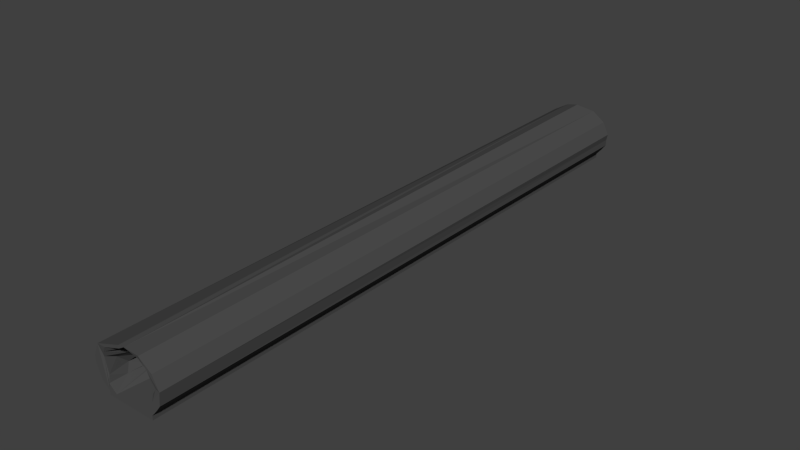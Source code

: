 # Source: cave.blend  (saved by Blender 2.71.0; exported with 4.5.12 LTS)
import bpy
from mathutils import Matrix  # noqa: F401  (used for matrix-valued properties, if any)

bpy.ops.wm.read_factory_settings(use_empty=True)
scene = bpy.context.scene
scene.name = 'Scene'

# ---- collections
col_collection_1 = bpy.data.collections.new('Collection 1'); scene.collection.children.link(col_collection_1)

# ---- materials (node trees are filled in below, after node groups)
mat_wall = bpy.data.materials.new('Wall')
mat_wall.alpha_threshold = 0.0
mat_wall.use_transparent_shadow = False
mat_wall.diffuse_color = (0.07658, 0.07658, 0.07658, 1.0)
mat_wall.specular_color = (0.03125, 0.03125, 0.03125)
mat_wall.roughness = 0.5
mat_wall.line_color = (0.0, 0.0, 0.0, 1.0)

# ---- material node trees

# ---- world
world_world = bpy.data.worlds.new('World'); scene.world = world_world
world_world.color = (0.05088, 0.05088, 0.05088)
world_world.use_sun_shadow = False
world_world.sun_shadow_jitter_overblur = 0.0
world_world.cycles.sampling_method = 'MANUAL'
world_world.cycles.sample_map_resolution = 256

# ---- meshes
me_cube_005 = bpy.data.meshes.new('Cube.005')
me_cube_005.from_pydata([(3.0, -45.0, 0.003731), (4.5, -45.0, -1.996), (3.0, 45.0, 0.003732), (4.5, 45.0, -1.996), (4.5, -45.0, 0.00373), (4.5, 45.0, 0.00373), (2.998, -45.0, 23.33), (2.998, 45.0, 23.33), (5.076, -5.964, 14.62), (4.862, 14.96, 12.45), (4.264, 35.48, 12.59), (4.411, 25.1, 12.3), (5.179, 9.989, 12.49), (5.872, -9.999, 12.48), (3.0, -42.5, 0.003731), (3.744, -5.08, 18.47), (4.343, 34.95, 6.295), (4.589, 25.03, 17.96), (3.0, 17.5, 0.003732), (4.822, 44.94, 6.253), (4.28, -34.89, 17.8), (4.869, -45.0, 6.253), (4.198, 34.96, 17.74), (5.211, -2.502, 12.47), (5.219, -17.45, 12.43), (5.157, 12.49, 12.45), (4.993, 7.521, 12.44), (4.439, 22.52, 12.35), (3.428, 18.16, 19.11), (4.27, -37.7, 17.32), (4.607, -42.46, 6.275), (2.762, -17.57, 18.03), (4.919, -33.97, 7.732), (2.241, 42.3, 18.52), (4.624, 36.6, 7.217), (4.757, 17.5, 6.266), (1.192, -6.012, 19.38), (2.684, -44.89, 21.85), (5.212, 34.9, 3.603), (2.084, 24.83, 19.36), (2.897, 5.153, 20.85), (4.0, 45.01, 3.129), (0.6654, -35.67, 17.55), (4.004, -45.0, 3.128), (3.086, -13.55, 21.25), (2.594, 16.62, 20.64), (1.735, 36.03, 19.07), (3.17, 24.96, 3.613), (3.988, -40.01, 3.155), (6.013, -35.4, 12.46), (3.241, 0.5046, 21.09), (2.298, -19.16, 18.36), (5.611, -15.59, 12.62), (5.578, -21.19, 12.19), (3.007, 10.57, 20.93), (5.079, 13.75, 12.48), (1.807, 30.08, 19.5), (4.074, 28.28, 12.32), (2.561, -30.34, 18.73), (5.992, -26.13, 12.42), (5.584, -30.83, 12.33), (4.017, 40.08, 6.055), (5.716, 45.11, 12.67), (4.744, -9.302, 19.41), (4.63, -6.337, 12.34), (5.83, -11.23, 12.49), (4.664, 20.68, 17.89), (4.426, 23.74, 12.39), (4.885, 18.7, 12.5), (3.0, -41.25, 0.003731), (3.0, 31.25, 0.003732), (3.0, 41.25, 0.003732), (4.726, -5.049, 15.68), (5.417, 4.948, 12.1), (4.644, -44.8, 15.43), (5.613, -24.76, 15.64), (4.782, 25.08, 14.69), (3.0, -38.75, 0.003732), (4.884, -5.0, 9.378), (4.69, 5.527, 16.17), (4.851, -33.99, 15.55), (4.743, -44.72, 9.158), (4.22, -14.3, 15.64), (4.914, -25.0, 9.373), (4.473, -40.46, 12.94), (5.258, -38.28, 12.32), (5.7, -44.86, 12.47), (4.892, -0.0004921, 9.384), (2.917, -21.01, 17.44), (4.907, -20.0, 9.374), (4.799, 11.57, 15.43), (5.288, 5.693, 12.32), (3.726, 30.05, 13.4), (3.086, -30.84, 13.92), (6.245, -28.17, 12.57), (5.994, -33.67, 12.46), (3.409, 40.28, 15.44), (4.131, 39.93, 9.46), (3.472, 40.67, 13.05), (4.218, 36.35, 11.94), (5.452, -8.352, 12.08), (2.733, -43.19, 20.6), (3.818, -42.67, 17.74), (4.014, -44.8, 18.74), (5.513, -0.1616, 12.96), (3.664, -2.562, 18.29), (5.22, -22.09, 15.79), (3.54, -23.18, 18.29), (2.468, 8.201, 21.74), (4.409, 7.641, 17.45), (0.0282, 28.58, 20.72), (4.742, 28.27, 14.96), (1.834, -31.9, 19.91), (5.506, -32.43, 15.64), (3.125, -32.1, 16.68), (-0.3708, 36.17, 19.34), (4.041, 36.95, 11.95), (4.155, 37.63, 17.82), (3.535, -11.77, 19.02), (4.036, -14.52, 18.02), (3.923, 17.47, 15.37), (5.23, 18.63, 18.49), (3.736, 16.27, 17.93), (2.203, -37.1, 19.96), (4.231, -39.71, 17.82), (5.105, -42.09, 12.07), (3.731, -42.4, 3.549), (4.789, -43.78, 6.249), (2.89, 3.37, 21.7), (4.608, 2.53, 15.6), (4.164, 3.326, 17.74), (3.26, 0.9458, 18.74), (4.918, 2.5, 9.385), (4.993, -2.5, 9.38), (4.98, -16.64, 15.32), (3.745, -16.9, 18.32), (2.973, -20.4, 18.26), (5.051, -22.5, 9.374), (2.849, 12.51, 21.42), (4.972, 14.31, 18.75), (3.472, 10.87, 17.89), (2.216, 32.25, 19.37), (4.263, 30.2, 17.71), (4.74, 32.56, 9.451), (5.308, 32.43, 3.585), (4.762, 33.75, 6.285), (4.645, 31.27, 6.318), (2.168, -27.43, 19.56), (2.706, -25.93, 18.29), (3.163, -28.03, 18.14), (2.408, 43.83, 20.47), (4.246, 44.36, 15.12), (3.987, 45.05, 18.82), (3.461, 42.63, 3.426), (4.909, 38.59, 11.55), (5.194, 37.45, 3.776), (4.668, -7.493, 15.41), (3.538, -7.041, 18.74), (4.903, -7.5, 9.378), (4.908, -12.5, 9.377), (3.326, 22.79, 12.94), (4.502, 21.13, 18.03), (4.767, 21.25, 6.258), (3.642, 17.49, 3.356), (0.2887, -3.792, 20.02), (2.142, -23.39, 19.17), (2.128, 26.08, 19.44), (2.403, -33.78, 20.15), (2.3, -39.02, 17.81), (4.962, -18.78, 11.98), (5.419, -24.27, 11.49), (4.968, 6.25, 9.383), (4.528, 31.26, 9.432), (0.1602, -28.21, 21.09), (5.016, -28.75, 9.375), (4.405, 42.82, 11.73), (4.9, -8.75, 9.378), (5.575, -13.31, 12.89), (2.49, -41.03, 20.43), (4.724, -41.6, 17.6), (4.608, -3.88, 15.79), (4.538, 8.786, 15.48), (3.506, 27.37, 13.35), (2.043, 38.57, 19.13), (2.39, -11.63, 19.85), (3.953, 18.69, 15.4), (3.926, 16.24, 15.43), (4.123, -38.51, 15.32), (4.795, 3.76, 15.67), (5.169, 1.675, 13.22), (2.771, -16.69, 20.7), (3.684, -18.29, 15.45), (4.902, -21.25, 9.376), (2.949, 13.73, 21.72), (3.981, 33.88, 17.91), (4.026, 32.65, 12.3), (3.625, 31.91, 15.06), (5.035, 33.72, 9.395), (5.336, 33.75, 3.575), (3.163, 31.27, 3.482), (4.638, 24.96, 6.05), (4.845, -27.12, 15.74), (2.819, 44.74, 21.78), (5.025, 44.62, 7.22), (4.471, 41.64, 6.715), (4.489, 38.19, 7.405), (4.761, -8.753, 15.34), (4.907, -6.25, 9.377), (4.324, 23.15, 17.79), (3.65, 21.24, 3.37), (3.478, 18.72, 3.477), (6.65, 45.0, 12.5), (6.65, -45.0, 12.5), (6.369, 45.0, 6.253), (5.445, -45.0, 18.75), (5.445, 45.0, 18.75), (6.369, -45.0, 6.253), (5.504, 45.0, 3.128), (5.504, -45.0, 3.128), (6.409, 45.0, 9.377), (6.408, -45.0, 9.377), (-3.0, -45.0, 0.003731), (-4.5, -45.0, -1.996), (-3.0, 45.0, 0.003732), (-4.5, 45.0, -1.996), (-4.5, -45.0, 0.00373), (-4.5, 45.0, 0.00373), (-1.049, -45.01, 23.36), (-2.998, 45.0, 23.33), (-3.001, 30.0, 0.0005411), (-3.0, 20.0, 0.003732), (-4.484, -40.31, 12.48), (-5.586, 10.03, 12.5), (-4.346, 39.91, 11.6), (-5.508, -9.886, 12.55), (-3.0, 32.5, 0.003346), (-3.0, 12.5, 0.003732), (-4.34, -45.0, 18.75), (-3.001, 27.5, 0.004944), (-3.0, 37.5, 0.003732), (-3.0, 17.5, 0.003732), (-5.263, 45.0, 6.253), (-5.554, -2.48, 12.3), (-5.231, -20.0, 6.254), (-5.897, -22.53, 12.43), (-4.603, 8.917, 3.92), (-5.767, 12.47, 12.58), (-6.063, 7.506, 12.46), (-4.427, 30.0, 6.293), (-5.897, 27.51, 12.51), (-4.674, 40.0, 18.7), (-5.677, -12.51, 12.46), (-5.479, 22.49, 12.38), (-3.483, -2.444, 18.3), (-3.393, 27.78, 18.73), (-4.503, 17.49, 18.82), (-4.556, 7.05, 3.886), (-4.217, 27.51, 6.377), (-4.588, -32.5, 6.253), (-5.186, 42.63, 17.8), (-3.909, 41.44, 3.653), (-3.0, 43.75, 0.003732), (-3.0, 3.75, 0.003732), (-3.0, 13.75, 0.003732), (-3.0, 23.75, 0.003733), (-4.414, 4.979, 3.889), (-3.938, -35.41, 3.953), (-1.041, -45.0, 21.86), (-4.902, 13.2, 6.074), (-2.782, 36.15, 3.99), (-2.002, -36.25, 0.003732), (-2.002, -23.75, 0.003732), (-2.543, 4.486, 17.95), (-4.399, 45.0, 3.128), (-4.399, -45.0, 3.128), (-2.82, 15.51, 21.06), (-2.639, 35.85, 19.75), (-5.207, -37.45, 12.79), (-5.807, 3.742, 12.49), (-0.3596, -19.02, 20.33), (-6.056, -16.99, 12.32), (-5.657, -20.42, 12.42), (-3.578, 10.59, 3.386), (-5.845, 8.727, 12.52), (-3.927, 30.05, 3.693), (-5.828, -26.42, 12.43), (-2.747, -30.21, 12.7), (-0.9161, -10.06, 20.96), (-5.737, -6.415, 12.0), (-5.721, -11.24, 12.51), (-4.04, 20.17, 3.742), (-5.717, 25.01, 13.25), (-3.0, 41.25, 0.003732), (-3.0, 21.25, 0.003732), (-4.329, -4.421, 15.82), (-5.173, 5.009, 9.423), (-5.098, 45.25, 15.54), (-4.98, -44.84, 15.87), (-5.311, -15.0, 9.375), (-4.913, -24.99, 15.37), (-4.926, 15.01, 9.442), (-5.971, 34.25, 12.35), (-3.0, 8.75, 0.003732), (-4.678, -4.59, 10.77), (-4.076, 6.832, 14.64), (-5.302, 45.0, 9.378), (-4.69, -34.99, 15.52), (-4.983, 15.6, 15.72), (-4.745, 35.25, 15.19), (-4.982, 24.98, 9.692), (-2.937, -39.27, 15.12), (-2.446, -37.82, 14.65), (-5.332, -44.67, 13.19), (-5.194, -19.96, 15.56), (-4.291, -18.65, 10.05), (-5.896, -23.74, 12.37), (-5.55, 10.04, 15.57), (-5.584, 11.3, 12.52), (-5.829, 5.52, 12.55), (-5.951, 30.15, 13.08), (-4.863, 29.94, 9.462), (-4.6, -29.71, 15.54), (-5.392, -33.48, 10.83), (-4.345, 40.12, 14.59), (-4.409, 40.08, 9.683), (-4.629, 41.29, 12.34), (-5.346, 36.09, 12.19), (-4.473, -9.999, 15.35), (-4.762, 18.98, 10.9), (-5.518, 21.2, 12.49), (-5.249, 16.26, 12.33), (-3.592, -42.47, 17.83), (-1.495, -40.53, 16.22), (-2.859, -44.05, 18.22), (-2.955, -2.503, 20.7), (-3.897, -1.236, 18.4), (-3.725, -4.615, 18.17), (-0.3361, -21.84, 21.44), (-4.362, -20.94, 12.66), (-2.117, -21.7, 17.74), (-2.709, -23.75, 17.17), (-3.939, 9.181, 18.54), (-4.173, 6.929, 18.77), (-3.14, 28.91, 20.59), (-5.366, 28.88, 18.85), (-3.409, 26.35, 18.5), (-0.4192, -31.64, 21.04), (-2.505, 37.32, 17.82), (-4.999, 38.26, 15.35), (-4.071, 36.55, 17.85), (-4.591, -12.52, 15.49), (-3.329, -13.72, 18.06), (-3.023, 17.41, 21.67), (-3.834, 19.79, 18.11), (-4.461, 15.3, 18.36), (-4.404, -37.45, 15.6), (-2.278, -35.74, 18.23), (-1.988, -38.5, 17.29), (-4.227, -37.51, 3.148), (-4.534, -37.29, 6.081), (-4.399, -42.5, 3.128), (-5.153, -41.79, 6.307), (-4.625, -44.73, 6.189), (-3.887, 1.602, 18.58), (-4.159, 2.511, 18.65), (-4.754, -2.748, 10.09), (-4.923, -17.33, 15.79), (-3.739, -16.19, 18.52), (-3.02, -17.99, 15.11), (-4.203, -17.28, 3.732), (-5.078, -18.73, 6.205), (-4.631, -22.32, 4.196), (-5.118, -21.25, 6.253), (-2.93, 12.43, 21.0), (-4.196, 12.85, 3.644), (-4.85, 7.54, 9.522), (-3.648, 32.11, 15.65), (-4.265, 33.03, 17.92), (-4.908, 32.34, 11.59), (-3.364, 32.64, 3.538), (-4.392, 34.29, 6.465), (-5.006, 27.54, 9.544), (-3.371, 27.52, 3.663), (-4.35, 28.77, 6.322), (-4.278, 26.23, 6.382), (-4.966, -27.32, 15.44), (-1.297, -27.66, 16.37), (-1.593, -29.32, 17.2), (-3.605, -26.87, 10.63), (-4.859, -27.46, 6.064), (-5.441, -31.08, 8.923), (-5.103, -32.75, 10.03), (-2.471, 44.39, 21.35), (-4.889, 41.19, 18.62), (-3.469, 42.5, 3.645), (-4.284, 41.22, 6.327), (-4.035, 37.63, 3.603), (-3.442, -6.65, 14.68), (-3.879, -6.806, 18.59), (-2.586, -8.644, 18.05), (-5.274, -7.48, 9.474), (-5.315, -12.5, 9.397), (-2.902, 22.53, 21.89), (-4.417, 23.53, 18.67), (-4.068, 21.27, 18.66), (-4.253, 23.76, 6.364), (-4.412, 21.22, 6.288), (-4.912, 18.25, 9.297), (-4.186, 17.79, 4.53), (-0.404, -43.09, 20.72), (-3.118, 6.768, 20.24), (-3.066, 26.31, 21.01), (-4.305, -38.86, 9.051), (-5.242, -43.16, 10.68), (-5.22, -3.727, 9.448), (-5.4, 11.21, 9.415), (-4.934, 6.272, 9.503), (-4.486, 30.81, 10.57), (-5.189, 26.29, 9.577), (0.3864, -28.81, 18.76), (-4.789, -29.47, 12.33), (-5.319, -33.75, 9.39), (-2.598, 41.59, 19.3), (-4.219, 36.47, 8.434), (-0.8246, -8.256, 20.84), (-4.275, -13.44, 11.72), (-4.795, 21.25, 9.484), (0.9849, -41.69, 18.25), (-2.964, -41.8, 13.36), (-3.004, -1.294, 20.46), (-4.839, -1.192, 15.51), (-4.666, -23.77, 15.2), (-3.075, 10.12, 20.38), (-5.445, 8.747, 15.64), (-5.124, 28.68, 15.51), (-5.481, 26.77, 12.61), (-1.837, -31.42, 15.68), (-4.417, -33.85, 15.32), (-1.016, -11.63, 20.84), (-4.874, -13.77, 15.55), (-4.572, 19.04, 15.27), (-0.4013, -34.13, 19.46), (-3.85, -41.08, 9.652), (-4.167, -39.86, 3.261), (-2.822, 3.326, 18.39), (-4.128, 4.414, 18.59), (-4.748, 1.283, 15.47), (-1.015, -15.87, 20.21), (-5.034, -15.64, 15.4), (-5.304, -16.25, 9.377), (-5.356, -21.25, 9.376), (-4.551, -23.72, 3.641), (-3.094, 13.65, 21.19), (-3.591, 12.98, 18.33), (-5.122, 12.24, 15.42), (-5.588, 12.99, 11.26), (-4.873, 8.734, 9.518), (-4.661, 31.21, 15.48), (-3.095, 32.83, 0.08883), (-4.989, 28.77, 9.483), (-3.703, 26.22, 3.469), (-0.8702, -24.38, 20.47), (-5.498, -26.25, 9.381), (-4.594, 44.28, 17.81), (-4.946, 42.3, 14.45), (-5.511, 44.47, 12.56), (-3.684, 44.02, 3.456), (-3.805, 39.38, 6.625), (-1.099, -5.755, 20.62), (-5.764, -8.086, 12.74), (-5.189, -6.26, 9.474), (-5.129, -10.48, 9.897), (-4.75, 23.76, 9.719), (-4.395, 18.66, 5.662), (-3.525, 16.22, 3.258), (-6.842, 45.0, 12.5), (-6.842, -45.0, 12.5), (-6.365, 45.0, 6.253), (-5.841, -45.0, 18.75), (-5.841, 45.0, 18.75), (-6.365, -45.0, 6.253), (-5.899, 45.0, 3.128), (-5.899, -45.0, 3.128), (-6.804, 45.0, 9.377), (-6.804, -45.0, 9.377), (-0.08804, 44.02, 26.01), (0.002739, -5.388, 21.26), (0.01102, -44.98, 23.56), (-2.659, 24.0, 20.82), (-0.1409, 5.488, 22.14), (0.02803, -34.46, 21.12), (-0.003508, -15.53, 20.44), (0.2593, 15.32, 22.1), (0.4406, -40.48, 20.11), (0.05277, -19.82, 22.47), (-0.0692, 30.25, 20.97), (-0.437, -30.87, 18.94), (-2.923, 18.6, 21.01), (2.119, -2.552, 18.72), (-0.1169, -32.29, 22.3), (-0.04985, 17.04, 20.99), (0.2138, -37.83, 18.16), (-2.021, 1.415, 20.9), (-0.0016, -18.43, 22.79), (-2.407, 31.42, 20.35), (0.1302, 42.65, 20.29), (0.01614, -44.1, 22.29), (0.01496, -23.49, 21.75), (-0.2229, 27.29, 20.46), (-0.1732, -13.17, 19.86), (-0.1893, 11.27, 21.24), (0.07082, 42.15, 19.22), (-0.06684, -8.983, 22.1), (-2.809, 21.09, 21.93), (-0.02009, -42.49, 22.71), (-2.462, -1.272, 20.69), (-0.1352, 39.36, 19.15), (-0.1328, -11.48, 21.52), (-1.429, 17.59, 19.35), (-0.06436, -36.73, 20.07), (-0.08026, 3.502, 21.86), (-0.01369, -17.27, 23.07), (-0.3131, 33.54, 19.91), (-0.05602, -25.43, 21.29), (-0.2893, 23.57, 20.79)], [], [(8, 72, 180, 104, 23), (87, 104, 189), (147, 523, 507, 165, 107, 148), (89, 53, 169), (172, 57, 92, 196, 195, 143), (34, 197, 195, 10, 99, 116, 154), (492, 452, 275, 500), (168, 178, 514, 493), (181, 79, 109), (76, 160, 208, 17, 142, 111, 182), (142, 110, 495, 56, 141, 194), (287, 438, 447, 351), (120, 28, 121), (163, 18, 77, 48, 126, 30, 125, 85, 49, 32, 35), (57, 172, 146, 200, 162, 35, 32, 60, 174, 83, 170, 137, 192, 89, 169, 24, 52, 177, 159, 100, 176, 158, 207, 78, 8, 23, 133, 104, 87, 189, 132, 73, 171, 91, 26, 12, 90, 25, 55, 9, 68, 27, 67, 11, 182), (189, 104, 131), (132, 189, 73), (104, 133, 23), (134, 31, 135), (191, 88, 136), (145, 146, 172, 143, 197), (83, 174, 94, 59, 170), (196, 142, 194), (153, 204, 203), (155, 34, 205), (8, 156, 157), (223, 2, 41, 19, 203, 62, 151, 152, 202, 7, 215, 211, 219, 213, 217, 5, 3, 224, 226, 481, 477, 483, 475, 479, 228, 392, 463, 296, 465, 305, 241, 273), (100, 156, 8, 64, 207, 158), (28, 497, 66, 121), (376, 504, 343, 344, 319, 457), (210, 163, 35), (422, 511, 516, 347, 250, 393), (105, 164, 498), (15, 36, 164), (79, 40, 108), (20, 42, 167), (29, 124, 168), (124, 178, 168), (81, 86, 125), (127, 81, 125), (127, 21, 81), (107, 75, 201, 148), (31, 136, 51), (137, 170, 75), (252, 329, 426, 472, 291), (139, 140, 54), (41, 153, 203, 19), (149, 173, 147), (98, 97, 154, 96), (453, 454, 246, 455, 330, 307), (317, 454, 316, 433, 283, 232), (10, 195, 194, 22, 117), (125, 102, 179), (125, 86, 74), (105, 498, 50), (88, 107, 165), (53, 106, 88), (106, 75, 107), (411, 488, 403, 345, 254, 343), (57, 111, 92), (182, 11, 76), (114, 112, 58), (60, 113, 93), (95, 80, 113), (117, 115, 183), (96, 154, 117), (410, 489, 272, 342), (118, 44, 184), (82, 119, 118), (177, 82, 118), (177, 52, 82), (366, 313, 280, 448, 367), (120, 186, 122), (120, 121, 185, 68, 9, 139, 186), (187, 124, 29), (380, 248, 284, 229, 235, 379), (242, 278, 445, 364, 446, 363, 335, 430, 294), (69, 126, 48), (69, 14, 126), (328, 407, 330, 300, 455, 415, 268, 408, 473, 290, 406, 405, 472, 426), (130, 128, 40), (72, 8, 157, 15, 105, 131, 104, 180), (119, 135, 190), (82, 134, 135), (52, 134, 82), (52, 24, 134), (191, 136, 31), (89, 192, 53), (139, 193, 45), (9, 55, 90), (55, 25, 90), (32, 49, 95, 60), (270, 266, 358, 443, 360, 274, 221), (145, 197, 34), (198, 145, 16), (70, 199, 144), (148, 149, 147), (49, 187, 80), (59, 201, 75), (327, 350, 251, 289, 234), (299, 385, 285, 315, 431), (152, 33, 150), (160, 185, 121, 66, 161, 208), (175, 98, 96), (204, 175, 203), (304, 278, 318, 247), (2, 71, 153), (71, 204, 153), (157, 63, 512, 15), (478, 227, 228, 479), (78, 207, 64), (11, 67, 160), (243, 372, 371, 369, 370), (18, 163, 210, 209, 47, 200, 199, 70), (10, 117, 116, 99), (224, 222, 225, 482, 481, 226), (484, 483, 477, 481, 482, 480), (458, 239, 269), (210, 35, 162), (85, 125, 84), (194, 141, 56, 495, 504, 522, 115, 46), (100, 159, 177, 65, 13), (255, 354, 307, 328, 440, 353), (306, 355, 277, 322, 437), (227, 487, 6, 7, 485, 228), (68, 185, 160, 27), (284, 248, 383, 257, 382), (169, 53, 88, 191, 134, 24), (135, 51, 494), (338, 339, 337, 461, 340, 431), (47, 209, 162, 200), (42, 123, 519), (45, 492, 500), (50, 515, 502), (28, 518, 497), (190, 521, 491), (33, 183, 516), (168, 493, 501), (28, 45, 500), (51, 136, 337), (190, 135, 503), (129, 189, 131, 50, 128, 130), (165, 507, 337), (112, 167, 490), (202, 152, 150, 485), (58, 496, 173), (167, 42, 490), (184, 44, 509), (50, 498, 515), (7, 202, 485), (36, 486, 164), (128, 520, 489), (349, 276, 504, 377), (128, 502, 520), (101, 506, 514), (112, 499, 496), (412, 311, 231), (413, 312, 362), (414, 365, 303), (314, 280, 281), (494, 337, 339, 279, 366, 447, 521, 503), (417, 319, 320), (392, 505, 150, 33, 511, 422), (456, 375, 256, 245, 268, 415, 455, 246, 317, 232), (426, 329, 328), (297, 333, 237), (430, 335, 253), (433, 341, 342), (342, 445, 304), (345, 403, 291), (390, 258, 391, 421, 322, 277, 412, 359, 266, 451, 371, 372, 450, 281, 244, 315, 285, 462, 389), (242, 365, 295, 318, 278), (356, 357, 355), (310, 357, 332), (359, 412, 443), (90, 181, 109, 108, 54, 140), (257, 384, 405, 264, 238, 382, 460), (368, 339, 313), (454, 453, 341), (71, 70, 144, 199, 200, 146, 145, 198, 38, 16, 34, 155, 205, 61, 204), (437, 322, 391, 286), (464, 325, 233, 324, 467, 395, 260, 394, 466, 465), (390, 286, 391), (400, 288, 469, 234, 471), (260, 395, 467), (233, 326, 423), (269, 423, 380), (215, 214, 212, 211), (43, 126, 14), (291, 440, 328, 329, 252), (328, 330, 407), (333, 409, 267), (429, 334, 468, 336, 253, 335, 363, 502, 515), (436, 346, 441), (347, 276, 349), (519, 501, 357), (501, 427, 332), (277, 311, 412), (413, 428, 312), (124, 84, 125, 179), (280, 314, 370), (101, 37, 487, 506), (441, 346, 499, 490), (381, 418, 384), (419, 346, 387), (388, 285, 420), (389, 388, 420), (259, 392, 422), (429, 515, 498, 164, 468, 334), (61, 205, 154, 97, 175, 204), (401, 251, 425), (402, 513, 404), (427, 409, 331), (428, 331, 297), (126, 43, 21, 127, 30), (294, 253, 336), (281, 313, 338), (338, 431, 315), (85, 84, 187, 49), (341, 432, 410), (283, 433, 304), (435, 254, 345), (321, 436, 286), (286, 436, 437), (437, 436, 441), (373, 138, 54, 510, 432), (250, 349, 348), (323, 348, 233), (326, 348, 308), (73, 189, 129, 188, 79, 91), (80, 187, 29, 123, 20), (251, 350, 439), (439, 448, 425), (353, 513, 497), (452, 373, 432, 453), (328, 307, 330), (441, 519, 357), (355, 310, 311), (520, 502, 363, 444, 272, 489), (12, 26, 79, 181, 90), (231, 428, 442), (361, 442, 413), (443, 412, 361), (231, 310, 332, 428), (272, 444, 445), (113, 80, 20, 167), (304, 445, 278), (417, 320, 459, 383, 248, 380, 378), (386, 340, 461, 419), (245, 302, 282, 268), (425, 280, 449), (102, 125, 74, 103), (382, 238, 229), (243, 314, 450), (371, 451, 271), (275, 452, 453), (275, 453, 354, 352), (236, 374, 282), (232, 283, 456), (262, 302, 245, 256, 265), (308, 349, 377), (301, 376, 378), (378, 376, 457), (380, 301, 378), (458, 379, 235), (291, 403, 404, 353, 440), (249, 435, 291, 309, 472, 405, 384, 418, 381, 257, 383, 459, 319), (405, 406, 290, 293, 264), (306, 437, 441, 356), (299, 340, 386), (385, 386, 387), (385, 321, 420), (113, 167, 114, 93), (462, 388, 389), (420, 286, 390), (390, 391, 258), (259, 393, 464), (223, 273, 466), (261, 466, 394), (394, 260, 292), (292, 260, 467), (467, 324, 233), (233, 423, 396), (467, 396, 239), (396, 423, 269), (239, 396, 269), (468, 424, 398), (336, 398, 397), (294, 397, 288), (397, 398, 399), (288, 397, 469), (469, 327, 234), (303, 288, 470), (360, 361, 362, 274), (471, 234, 289), (488, 402, 403), (230, 290, 473), (473, 408, 240), (474, 268, 374, 263, 240, 408), (3, 1, 222, 224), (273, 241, 305, 465, 466), (445, 444, 363, 364), (319, 434, 344, 254, 435, 249), (94, 60, 93, 58, 149, 201), (179, 102, 103, 37, 101, 178), (325, 464, 393, 250, 323, 233), (0, 221, 274, 362, 312, 297, 237, 267, 227, 478, 476, 484, 480, 482, 225, 222, 1, 4, 218, 216, 220, 212, 214, 6, 37, 103, 74, 86, 81, 21, 43), (483, 484, 476, 475), (219, 211, 212, 220, 216, 213), (263, 236, 302, 262, 271, 270, 221, 0, 14, 69, 77, 18, 70, 71, 2, 223, 261, 292, 239, 458, 235, 229, 238, 264, 293, 230, 240), (296, 463, 465), (509, 491, 447), (490, 519, 441), (424, 512, 517), (523, 173, 419), (108, 489, 410), (491, 521, 447), (497, 518, 500), (486, 36, 468), (509, 447, 438), (36, 512, 424), (419, 173, 496), (438, 517, 509), (100, 13, 65, 177, 118, 63, 157, 156, 206), (115, 522, 504), (164, 486, 468), (516, 115, 347), (493, 514, 427), (485, 150, 392), (514, 506, 409), (496, 499, 346), (507, 523, 461), (150, 505, 392), (510, 108, 432), (171, 73, 91), (94, 174, 60), (175, 97, 98), (22, 194, 46, 117), (88, 106, 107), (154, 116, 117), (122, 186, 139), (187, 84, 124), (192, 137, 53), (195, 196, 194), (271, 451, 266, 270), (197, 143, 195), (148, 201, 149), (152, 151, 33), (62, 203, 175), (105, 15, 164), (109, 79, 108), (112, 114, 167), (115, 117, 46), (36, 15, 512), (118, 119, 44), (28, 122, 45), (122, 139, 45), (123, 29, 168), (30, 127, 125), (135, 31, 51), (53, 137, 75), (138, 139, 54), (149, 58, 173), (33, 96, 183), (158, 176, 100), (124, 179, 178), (131, 105, 50), (409, 506, 487, 267), (136, 88, 165), (106, 53, 75), (26, 91, 79), (111, 57, 182), (58, 93, 114), (60, 95, 113), (95, 49, 80), (96, 117, 183), (63, 118, 184), (28, 120, 122), (42, 20, 123), (79, 130, 40), (44, 119, 190), (119, 82, 135), (134, 191, 31), (193, 139, 138), (139, 9, 90), (139, 90, 140), (16, 145, 34), (38, 198, 16), (399, 424, 287, 351, 367, 448, 439, 350, 327, 469), (170, 59, 75), (59, 94, 201), (62, 175, 151), (33, 151, 96), (151, 175, 96), (41, 2, 153), (205, 34, 154), (156, 100, 206), (8, 78, 64), (17, 208, 39), (76, 11, 160), (67, 27, 160), (45, 193, 492), (509, 44, 491), (513, 66, 497), (503, 135, 494), (108, 40, 489), (110, 508, 343, 495), (297, 331, 409, 333), (490, 42, 519), (512, 63, 517), (128, 50, 502), (519, 123, 501), (110, 166, 508), (523, 147, 173), (44, 190, 491), (511, 33, 516), (123, 168, 501), (518, 28, 500), (494, 51, 337), (521, 190, 503), (136, 165, 337), (499, 112, 490), (63, 184, 517), (517, 184, 509), (37, 6, 487), (40, 128, 489), (183, 115, 516), (178, 101, 514), (58, 112, 496), (510, 54, 108), (442, 412, 231), (295, 416, 318), (209, 210, 162), (428, 332, 331), (294, 430, 253), (299, 431, 340), (304, 433, 342), (435, 345, 291), (358, 266, 359), (413, 442, 428), (443, 361, 360), (380, 423, 326, 301), (69, 48, 77), (316, 454, 341), (301, 377, 376), (458, 380, 379), (462, 285, 388), (464, 463, 259), (470, 288, 400), (0, 43, 14), (474, 408, 268), (193, 138, 373, 452, 492), (237, 333, 267), (445, 342, 272), (367, 351, 447), (255, 352, 354), (357, 501, 332), (361, 413, 362), (368, 366, 279), (368, 279, 339), (243, 370, 314), (341, 453, 432), (376, 377, 504), (257, 381, 384), (387, 386, 419), (390, 389, 420), (421, 391, 322), (393, 259, 422), (398, 424, 399), (403, 402, 404), (404, 513, 353), (332, 427, 331), (161, 66, 513, 402, 524, 488, 508, 166, 110, 142, 17, 39, 208), (312, 428, 297), (365, 242, 294), (365, 294, 303), (338, 313, 339), (244, 281, 338), (244, 338, 315), (342, 341, 410), (316, 341, 433), (247, 283, 304), (254, 344, 343), (319, 344, 434), (387, 346, 436), (321, 387, 436), (420, 321, 286), (92, 111, 142, 196), (250, 347, 349), (323, 250, 348), (233, 348, 326), (348, 349, 308), (425, 251, 439), (356, 441, 357), (306, 356, 355), (355, 357, 310), (277, 355, 311), (231, 311, 310), (443, 358, 359), (412, 442, 361), (446, 364, 363), (394, 292, 261), (367, 447, 366), (425, 448, 280), (313, 366, 368), (280, 313, 281), (298, 425, 449), (284, 382, 229), (450, 314, 281), (372, 243, 450), (473, 240, 230), (188, 129, 130, 79), (307, 354, 453), (246, 454, 317), (300, 330, 455), (263, 374, 236), (374, 268, 282), (236, 282, 302), (292, 467, 239), (301, 308, 377), (326, 308, 301), (417, 378, 457), (417, 457, 319), (458, 269, 380), (320, 319, 459), (382, 257, 460), (385, 299, 386), (321, 385, 387), (285, 385, 420), (259, 463, 392), (465, 463, 464), (261, 223, 466), (467, 233, 396), (336, 468, 398), (294, 336, 397), (303, 294, 288), (469, 397, 399), (472, 309, 291), (293, 290, 230), (488, 524, 402), (352, 500, 275), (287, 424, 517), (343, 508, 411), (461, 523, 419), (432, 108, 410), (411, 508, 488), (352, 497, 500), (501, 493, 427), (468, 36, 424), (287, 517, 438), (346, 419, 496), (353, 497, 352, 255), (276, 115, 504), (392, 228, 485), (276, 347, 115), (504, 495, 343), (267, 487, 227), (461, 337, 507), (427, 514, 409), (214, 215, 7, 6), (217, 213, 216, 218, 4, 1, 3, 5), (478, 479, 475, 476), (247, 318, 416, 295, 365, 414, 303, 470, 400, 471, 289, 251, 401, 425, 298, 449, 280, 370, 369, 371, 271, 262, 265, 256, 375, 456, 283)])
_uv = me_cube_005.uv_layers.new(name='Cube_005-mesh-map-0')
_uv.uv.foreach_set('vector', [0.6846, 0.6313, 0.6827, 0.6469, 0.6906, 0.6575, 0.7423, 0.667, 0.7287, 0.6438, 0.6946, 0.6217, 0.6636, 0.6474, 0.6754, 0.6646, 0.6974, 0.6277, 0.6982, 0.6575, 0.7091, 0.6771, 0.7313, 0.6584, 0.7402, 0.6535, 0.7193, 0.6306, 0.6947, 0.6216, 0.6622, 0.633, 0.6822, 0.6515, 0.6885, 0.6159, 0.6419, 0.6129, 0.6463, 0.6359, 0.6467, 0.6639, 0.6753, 0.6492, 0.6983, 0.6268, 0.7005, 0.6254, 0.6605, 0.6179, 0.6283, 0.6311, 0.6474, 0.6568, 0.6593, 0.6591, 0.6638, 0.6642, 0.6795, 0.6747, 0.6971, 0.6233, 0.6856, 0.5828, 0.6722, 0.5991, 0.6804, 0.6338, 0.6933, 0.6274, 0.6729, 0.6488, 0.6349, 0.6452, 0.66, 0.6294, 0.6998, 0.6289, 0.6693, 0.607, 0.6746, 0.6343, 0.6767, 0.6239, 0.6739, 0.5916, 0.6363, 0.6314, 0.6491, 0.6483, 0.6904, 0.6893, 0.6986, 0.6525, 0.7052, 0.6328, 0.6898, 0.63, 0.6712, 0.5825, 0.6566, 0.5944, 0.6722, 0.6087, 0.6572, 0.6285, 0.657, 0.6556, 0.681, 0.6331, 0.6701, 0.6191, 0.6432, 0.5791, 0.6774, 0.5807, -0.05999, 1.082, -0.05999, 0.9473, -0.05999, 0.8485, 0.6909, 0.6172, 0.7189, 0.5919, 0.2927, 0.124, 0.257, 0.1374, 0.2355, 0.1205, 0.2124, 0.1406, 0.167, 0.1877, 0.1938, 0.2213, 0.2145, 0.2463, 0.2647, 0.2224, 0.6668, 0.6393, 0.6889, 0.631, 0.7355, 0.634, 0.7615, 0.6105, 0.7159, 0.556, 0.6861, 0.5267, 0.6576, 0.4956, 0.2554, 0.07856, 0.2409, 0.1395, 0.2813, 0.1344, 0.3097, 0.1656, 0.2977, 0.1877, 0.3287, 0.1864, 0.3381, 0.1968, 0.3476, 0.2072, 0.3351, 0.2371, 0.3415, 0.2515, 0.3539, 0.2685, 0.3691, 0.2895, 0.4044, 0.2696, 0.4133, 0.3246, 0.4328, 0.3008, 0.4423, 0.3112, 0.4518, 0.3216, 0.4612, 0.332, 0.4103, 0.3637, 0.4545, 0.3762, 0.4802, 0.3528, 0.4681, 0.3994, 0.4991, 0.3736, 0.4799, 0.4166, 0.518, 0.3944, 0.514, 0.4354, 0.5464, 0.4256, 0.5178, 0.4432, 0.5307, 0.4593, 0.5489, 0.4802, 0.5364, 0.5157, 0.5682, 0.5007, 0.5775, 0.5115, 0.5869, 0.5213, 0.6148, 0.5528, 0.645, 0.5834, 0.6539, 0.5939, 0.665, 0.6045, 0.6734, 0.6313, 0.6935, 0.6177, 0.6817, 0.6005, 0.642, 0.6535, 0.6983, 0.6258, 0.6602, 0.648, 0.6943, 0.6668, 0.6802, 0.6323, 0.6923, 0.5857, 0.6666, 0.6091, 1.171, 0.183, 1.121, 0.183, 1.282, 0.183, 0.6918, 0.6197, 0.6547, 0.6122, 0.6525, 0.6235, -0.048, -0.0425, -0.048, 0.4241, -0.048, 0.4241, -0.048, 0.1908, -0.048, -0.0425, 0.6871, 0.6133, 0.6586, 0.5821, 0.6364, 0.6111, 0.6531, 0.6269, 0.675, 0.6353, 0.6966, 0.6184, 0.6615, 0.6243, 0.6878, 0.6565, 0.319, 0.429, 0.1219, 0.429, 0.5836, 0.429, 0.6871, 0.62, 0.6521, 0.639, 0.6626, 0.6537, 0.6846, 0.6313, 0.6664, 0.6246, 0.6422, 0.6536, 0.3129, 0.589, 0.3129, 0.589, 0.3129, 0.589, 0.3129, 0.589, 0.3129, 0.589, 0.3129, 0.589, 0.3129, 0.589, 0.3129, 0.589, 0.3129, 0.589, 0.3129, 0.589, 0.6987, 0.8575, 0.6987, 0.8575, 0.6987, 0.8575, 0.6987, 0.8575, 0.6987, 0.8575, 0.6987, 0.8575, 1.099, 0.799, 1.099, 0.799, 0.6987, 0.8575, 0.6987, 0.8575, 0.6987, 0.8575, 0.6987, 0.8575, 0.6987, 0.8575, 0.6987, 0.8575, 0.3129, 0.589, 0.3129, 0.589, 0.3129, 0.589, 0.3129, 0.589, 0.3129, 0.589, 0.3129, 0.589, 0.3129, 0.589, 0.3129, 0.589, 0.6861, 0.624, 0.6649, 0.6564, 0.6831, 0.6631, 0.6992, 0.6428, 0.7245, 0.621, 0.715, 0.6106, 0.6838, 0.6228, 0.632, 0.5733, 0.6722, 0.6521, 0.6935, 0.6413, 0.6932, 0.6246, 0.6488, 0.6544, 0.6279, 0.6354, 0.6421, 0.622, 0.6997, 0.5888, 0.6878, 0.6158, 0.6993, 0.6284, 0.6909, 0.6172, 0.6668, 0.6393, 0.6884, 0.6182, 0.7039, 0.6447, 0.7255, 0.6218, 0.7245, 0.5867, 0.6859, 0.5889, 0.6743, 0.5961, 0.6916, 0.6193, 0.6762, 0.5819, 0.6798, 0.6065, 0.6799, 0.6312, 0.6683, 0.6029, 0.643, 0.6122, 0.6845, 0.6237, 0.6427, 0.656, 0.6584, 0.6882, 0.6932, 0.6272, 0.668, 0.5951, 0.6594, 0.6294, 0.689, 0.6308, 0.7054, 0.6153, 0.6851, 0.6045, 0.6927, 0.6269, 0.6578, 0.6322, 0.6782, 0.6107, 0.691, 0.6139, 0.6624, 0.638, 0.6867, 0.6579, 0.689, 0.63, 0.6577, 0.6443, 0.6534, 0.6882, 0.689, 0.63, 0.6798, 0.6199, 0.6577, 0.6443, 0.6932, 0.6354, 0.7033, 0.6021, 0.6846, 0.5832, 0.6724, 0.6124, 0.6916, 0.6359, 0.7168, 0.6162, 0.7014, 0.62, 0.6909, 0.6174, 0.6599, 0.6187, 0.6216, 0.6461, 0.6901, 0.6333, 0.6794, 0.6234, 0.7047, 0.6011, 0.7218, 0.6237, 0.7018, 0.6608, 1.414, 0.183, 0.8029, 0.183, 0.783, 0.183, 1.588, 0.183, 1.146, 0.183, 1.41, 0.183, 1.588, 0.183, 0.6881, 0.6272, 0.6621, 0.648, 0.6808, 0.6428, 0.7024, 0.6246, 0.7267, 0.5914, 0.6991, 0.596, 0.6796, 0.6396, 0.6941, 0.6369, 0.7128, 0.6087, 0.7381, 0.5892, 0.753, 0.5835, 0.7689, 0.6189, 0.7357, 0.639, 0.6798, 0.6245, 0.6629, 0.6542, 0.6449, 0.637, 0.6346, 0.6268, 0.6603, 0.603, 0.6704, 0.6138, -0.048, -0.2758, -0.048, 0.1545, -0.048, -0.0425, -0.2783, 0.183, 0.1878, 0.183, -0.05999, 0.9588, -0.05999, 1.082, -0.05999, 0.8485, 0.6881, 0.6261, 0.6639, 0.6062, 0.6397, 0.6291, 0.6916, 0.6193, 0.6798, 0.6065, 0.6629, 0.639, 0.6881, 0.6415, 0.7109, 0.6302, 0.702, 0.617, 0.6847, 0.6243, 0.652, 0.6485, 0.6209, 0.6419, 0.6906, 0.624, 0.6715, 0.6007, 0.6615, 0.6339, 0.7, 0.6213, 0.6841, 0.6007, 0.6985, 0.5805, 0.7212, 0.6027, 0.7301, 0.6164, 0.7233, 0.6399, 0.6889, 0.631, 0.6668, 0.651, 0.6933, 0.654, 0.69, 0.6162, 0.6816, 0.5893, 0.6615, 0.6073, 0.683, 0.6306, 0.6577, 0.6568, 0.6794, 0.6608, 0.6835, 0.6254, 0.6555, 0.6498, 0.6514, 0.6167, 0.6881, 0.6326, 0.66, 0.6533, 0.6711, 0.6669, 0.1878, 0.183, -0.03489, 0.183, 0.4416, 0.183, 0.6962, 0.6245, 0.7158, 0.5808, 0.6563, 0.6204, 0.6941, 0.6355, 0.7009, 0.6746, 0.7175, 0.6229, 0.6983, 0.6156, 0.6941, 0.615, 0.6722, 0.6282, 0.6785, 0.6118, 0.6902, 0.6211, 0.6688, 0.6373, 0.6812, 0.6677, 0.6873, 0.6388, 0.6569, 0.6514, 0.6479, 0.698, 0.6873, 0.6388, 0.6722, 0.6178, 0.6569, 0.6514, 0.6962, 0.6303, 0.6782, 0.6067, 0.7277, 0.6068, 0.7123, 0.6414, 0.6822, 0.6604, 0.6907, 0.6172, 0.6808, 0.6074, 0.6603, 0.6266, 0.6907, 0.6172, 0.6735, 0.6504, 0.6997, 0.6275, 0.7238, 0.6056, 0.696, 0.5742, 0.6387, 0.6165, 0.6808, 0.6074, 0.6912, 0.6169, 0.6614, 0.6259, 0.6807, 0.6388, 0.6878, 0.6323, 0.6567, 0.5953, 0.6787, 0.576, 0.709, 0.5476, 0.728, 0.5684, 0.6996, 0.5964, 0.6833, 0.6246, 0.7289, 0.6778, 0.6832, 0.7296, 0.6683, 0.7143, 0.6855, 0.6799, 0.662, 0.7061, 0.642, 0.6812, 0.6664, 0.6596, 0.6394, 0.6351, 0.6951, 0.6326, 0.6569, 0.6499, 0.6783, 0.6668, 0.6951, 0.6326, 0.6856, 0.6222, 0.6569, 0.6499, 0.6893, 0.6413, 0.6972, 0.6231, 0.6569, 0.6296, 0.6714, 0.5972, 0.641, 0.5942, 0.6429, 0.5654, 0.6857, 0.5566, 0.7334, 0.5832, 0.7305, 0.5989, 0.7579, 0.5969, 0.7447, 0.625, 0.7633, 0.6467, 0.7355, 0.6721, 0.7184, 0.6495, 0.6865, 0.6187, 0.6539, 0.6491, 0.6745, 0.6575, 0.6993, 0.6318, 0.7012, 0.6161, 0.6588, 0.6384, 0.6759, 0.6527, 0.6965, 0.6723, 0.7192, 0.7049, 0.759, 0.6519, 0.7073, 0.6423, 0.6854, 0.6222, 0.6648, 0.6046, 0.6467, 0.6244, 0.6902, 0.6211, 0.6751, 0.5992, 0.6482, 0.6198, 0.6873, 0.6344, 0.657, 0.6462, 0.6721, 0.668, 0.6873, 0.6344, 0.6749, 0.6175, 0.657, 0.6462, 0.6918, 0.6197, 0.6525, 0.6235, 0.6758, 0.6453, 0.6947, 0.6216, 0.6851, 0.6112, 0.6622, 0.633, 0.6856, 0.6346, 0.6565, 0.6523, 0.6873, 0.6681, 0.693, 0.6378, 0.6836, 0.628, 0.6425, 0.6322, 0.6836, 0.628, 0.6743, 0.6172, 0.6425, 0.6322, 0.6919, 0.6246, 0.6417, 0.6485, 0.6548, 0.6629, 0.6774, 0.6855, 0.6875, 0.6243, 0.6611, 0.6612, 0.6518, 0.6376, 0.6331, 0.6189, 0.6142, 0.596, 0.5952, 0.5752, 0.6212, 0.5515, 0.6852, 0.6264, 0.6591, 0.6497, 0.699, 0.6572, 0.6911, 0.6211, 0.6685, 0.6415, 0.6776, 0.6516, -0.048, 0.4241, -0.048, 0.4241, -0.048, 0.1908, 0.6875, 0.6291, 0.6729, 0.6106, 0.6656, 0.6262, 0.6902, 0.6349, 0.6428, 0.6306, 0.6751, 0.6699, -0.048, -0.0425, -0.048, 0.07457, -0.048, -0.2758, 0.6949, 0.6214, 0.6745, 0.6015, 0.6999, 0.5786, 0.7091, 0.5896, 0.719, 0.6012, 0.6872, 0.6133, 0.669, 0.5945, 0.7008, 0.5792, 0.7217, 0.601, 0.6978, 0.6222, 1.606, 0.183, 0.9358, 0.183, 1.118, 0.183, 0.6875, 0.64, 0.6361, 0.6246, 0.6099, 0.6475, 0.6304, 0.66, 0.6327, 0.6648, 0.65, 0.6798, 1.104, 0.183, 0.8629, 0.183, 0.6878, 0.183, 0.9487, 0.183, 1.104, 0.183, 1.41, 0.183, 0.6904, 0.6381, 0.6849, 0.5961, 0.6979, 0.6113, 0.7137, 0.6272, 1.588, 0.183, 0.8881, 0.183, 1.146, 0.183, 0.6837, 0.6201, 0.6309, 0.6742, 0.6657, 0.6576, 0.678, 0.6298, 0.7059, 0.6227, 0.6668, 0.5851, 0.6632, 0.6463, -0.1591, 0.538, 1.031, 0.6011, -0.2783, 0.183, 1.1, 0.6936, 0.687, 0.6133, 0.6776, 0.6029, 0.6523, 0.6246, 0.7, 0.6229, 0.7115, 0.6127, 0.7111, 0.5964, 0.6873, 0.6283, 0.6779, 0.6178, 0.6869, 0.5934, 0.7289, 0.6318, 0.6974, 0.6385, 0.6856, 0.6222, 0.6577, 0.6475, 0.666, 0.6587, 0.686, 0.6788, 0.7121, 0.7116, 0.6919, 0.7301, 0.761, 0.7631, 0.7898, 0.7366, 0.6806, 0.6265, 0.6534, 0.684, 0.697, 0.6339, 0.6926, 0.6287, 1.283, 0.4306, -0.3752, 0.4329, -0.1591, 0.538, -0.1591, 0.538, 1.1, 0.6936, 1.1, 0.6936, -0.1591, 0.538, 1.1, 0.6936, 1.1, 0.6936, 1.1, 0.6936, -0.1591, 0.538, -0.1591, 0.538, 0.695, 0.6339, 0.7311, 0.6721, 0.6877, 0.691, 0.6993, 0.6284, 0.6668, 0.6393, 0.6953, 0.6705, 0.6847, 0.6265, 0.6578, 0.5929, 0.663, 0.613, 0.6903, 0.6252, 0.6905, 0.5982, 0.7055, 0.5784, 0.6898, 0.564, 0.6624, 0.5535, 0.6606, 0.587, 0.6383, 0.6064, 0.6554, 0.6229, 0.6861, 0.624, 0.6772, 0.569, 0.6419, 0.5889, 0.6609, 0.6032, 0.6703, 0.6133, 0.6787, 0.6283, 0.666, 0.6066, 0.6903, 0.5891, 0.7559, 0.5807, 0.7201, 0.6143, 0.7021, 0.6421, 0.6859, 0.6145, 0.6666, 0.5946, 0.6901, 0.5733, 0.7363, 0.5915, 0.6963, 0.6224, 1.031, 0.6011, 1.031, 0.6011, 1.031, 0.6011, -0.2783, 0.183, -0.2783, 0.183, -0.2783, 0.183, 0.6906, 0.6359, 0.6664, 0.6578, 0.7178, 0.6733, 0.7208, 0.6666, 0.6924, 0.6244, 0.6704, 0.6437, 0.6608, 0.6337, 0.6508, 0.6236, 0.6734, 0.6031, 0.6837, 0.6197, 0.6637, 0.6013, 0.6215, 0.6425, 0.6586, 0.65, 0.6722, 0.6628, 0.6901, 0.6341, 0.6799, 0.6212, 0.6625, 0.6028, 0.6233, 0.6284, 0.6769, 0.6235, 0.6288, 0.6557, 0.5969, 0.6825, 0.5858, 0.6541, 0.618, 0.6344, 0.6342, 0.6193, 0.6999, 0.6314, 0.6738, 0.5986, 0.6498, 0.6206, 0.6797, 0.6499, 0.6983, 0.6284, 0.6898, 0.6595, 0.6718, 0.6415, 0.6888, 0.636, 0.6819, 0.6067, 0.6652, 0.6172, 0.6795, 0.6238, 0.6511, 0.5629, 0.632, 0.587, -0.05999, 0.9473, -0.05999, 0.8485, -0.05999, 0.8367, 0.6895, 0.638, 0.6486, 0.6329, 0.6706, 0.613, 0.6888, 0.6306, 0.7183, 0.6007, 0.6952, 0.5886, 0.6836, 0.6362, 0.6816, 0.6097, 0.6579, 0.6279, 0.6838, 0.6228, 0.6903, 0.6042, 0.6667, 0.5854, 0.6847, 0.6351, 0.7001, 0.6314, 0.6871, 0.5929, 1.355, 0.183, 1.282, 0.183, 1.121, 0.183, 0.6968, 0.6277, 0.7101, 0.6025, 0.6586, 0.6384, 0.6357, 0.6525, 0.6524, 0.6809, 0.685, 0.6505, 0.701, 0.6251, 0.6788, 0.6438, 0.6938, 0.6552, 0.6874, 0.6257, 0.7073, 0.6162, 0.695, 0.5913, 1.501, 0.183, 1.606, 0.183, 1.118, 0.183, 1.588, 0.183, 0.6965, 0.6285, 0.6782, 0.5994, 0.6606, 0.6246, 0.6912, 0.6309, 0.6998, 0.5966, 0.6652, 0.6184, 0.6893, 0.6324, 0.7105, 0.6236, 0.6827, 0.5994, 0.6795, 0.6238, 0.6964, 0.5913, 0.6511, 0.5629, 0.3129, 0.589, 0.3129, 0.589, 0.3129, 0.589, 0.6946, 0.6215, 0.6836, 0.641, 0.7061, 0.6448, 0.7014, 0.629, 0.6778, 0.6053, 0.6608, 0.6198, 0.6949, 0.6297, 0.6738, 0.6383, 0.6352, 0.606, 0.6676, 0.601, 0.7014, 0.629, 0.6805, 0.5733, 0.6778, 0.6053, 0.6883, 0.6386, 0.6753, 0.609, 0.6616, 0.6209, 0.689, 0.6242, 0.6542, 0.6262, 0.6798, 0.598, 0.6908, 0.612, 0.6521, 0.6631, 0.6513, 0.6259, 0.6901, 0.6385, 0.6578, 0.645, 0.7156, 0.5914, 0.6961, 0.6244, 0.6982, 0.6374, 0.6786, 0.6272, 0.6841, 0.6213, 0.6778, 0.6523, 0.651, 0.6246, 0.6869, 0.6314, 0.6801, 0.6068, 0.712, 0.5799, 0.7107, 0.6218, 0.7613, 0.6015, 0.7356, 0.6471, 0.7012, 0.6571, 0.6948, 0.6454, 0.6908, 0.6374, 0.6649, 0.6509, 0.6934, 0.6217, 1.397, 0.183, 1.121, 0.183, 1.118, 0.183, 0.9358, 0.183, 0.8881, 0.183, 0.8881, 0.183, 0.699, 0.6288, 0.6899, 0.6189, 0.7331, 0.5721, 0.747, 0.5879, 0.7615, 0.6398, 0.7186, 0.6486, 0.7168, 0.6774, 0.7018, 0.6831, 0.6935, 0.6729, 0.684, 0.6622, 0.6881, 0.6162, 0.6627, 0.6386, 0.659, 0.608, 0.6831, 0.6172, 0.6796, 0.6526, 0.664, 0.6443, 0.6997, 0.6293, 0.6752, 0.6509, 0.667, 0.64, 0.6981, 0.6298, 0.6773, 0.6554, 0.6583, 0.6384, 0.69, 0.6399, 0.6725, 0.6176, 0.7237, 0.6078, 0.6879, 0.633, 0.6652, 0.6108, 0.7214, 0.5821, 0.6888, 0.641, 0.7002, 0.6089, 0.6669, 0.6354, 0.6646, 0.6223, 0.6546, 0.6355, 0.6084, 0.6173, 0.6287, 0.5772, 0.6653, 0.5678, 0.6973, 0.5673, 0.7884, 0.6622, 0.7944, 0.678, 0.7854, 0.7025, 0.7594, 0.7262, 0.7404, 0.7562, 0.7243, 0.7387, 0.7158, 0.7281, 0.6949, 0.7063, 0.7215, 0.6846, 0.74, 0.6494, 0.6833, 0.6246, 0.6996, 0.6057, 0.764, 0.6651, 0.7419, 0.693, 0.7289, 0.6778, 0.6852, 0.626, 0.7104, 0.6075, 0.6833, 0.5954, 0.7023, 0.6258, 0.69, 0.6486, 0.6836, 0.6235, 0.6942, 0.6329, 0.6576, 0.6423, 0.6981, 0.5901, 0.6909, 0.6185, 0.6694, 0.5956, 0.6443, 0.6011, 0.6129, 0.6383, 0.6376, 0.6518, 0.6652, 0.6312, 0.6826, 0.6251, 0.6729, 0.6145, 0.6543, 0.5938, 0.7071, 0.5455, 0.7355, 0.5768, 0.7052, 0.6046, 0.697, 0.5923, 0.6968, 0.6346, 0.7345, 0.614, 0.6967, 0.6015, 0.6961, 0.6239, 0.6775, 0.6521, 0.647, 0.6221, 0.6837, 0.6201, 0.608, 0.5369, 0.5871, 0.5739, 0.5792, 0.5635, 0.51, 0.5304, 0.5556, 0.5849, 0.5746, 0.6053, 0.5972, 0.5848, 0.6057, 0.5945, 0.5837, 0.6154, 0.5885, 0.6361, 0.6236, 0.6171, 0.599, 0.6508, 0.6245, 0.6562, 0.6309, 0.6742, 0.6963, 0.6224, 0.7363, 0.5915, 0.7486, 0.5915, 0.7456, 0.6328, 0.688, 0.6322, 0.6979, 0.6078, 0.6935, 0.5908, 0.7108, 0.5777, 0.7309, 0.5486, 0.7473, 0.5617, 0.7712, 0.5432, 0.7794, 0.552, 0.7924, 0.5632, 0.7201, 0.6359, 0.6888, 0.641, 0.6639, 0.6768, 0.6669, 0.6354, 0.6978, 0.6267, 0.6849, 0.6546, 0.666, 0.6464, 0.6539, 0.63, 0.6715, 0.6049, 0.8902, 0.183, 0.8881, 0.183, 0.5276, 0.183, 0.692, 0.6226, 0.6582, 0.5953, 0.6924, 0.57, 0.6906, 0.6275, 0.6562, 0.6639, 0.656, 0.6308, 1.1, 0.6936, -0.1591, 0.538, -0.1591, 0.538, 1.1, 0.6936, 0.7043, 0.628, 0.7204, 0.6528, 0.7492, 0.6252, 0.6882, 0.6124, 0.6262, 0.578, 0.662, 0.5444, 0.6657, 0.575, 0.6764, 0.5848, 0.6893, 0.6413, 0.6569, 0.6296, 0.6972, 0.6231, 0.6872, 0.6275, 0.6737, 0.6545, 0.6497, 0.6473, 0.691, 0.6357, 0.6798, 0.6274, 0.6559, 0.5998, 0.6849, 0.5907, 0.7002, 0.6097, 0.7085, 0.6206, 0.7285, 0.6455, 0.7078, 0.6616, 0.6892, 0.6376, 0.6966, 0.6287, 0.6502, 0.6674, 0.6445, 0.6348, 0.6871, 0.6208, 0.6701, 0.6342, 0.675, 0.6079, -0.05999, -0.06924, -0.05999, 0.2096, -0.05999, 0.2981, 0.6897, 0.6294, 0.7276, 0.6066, 0.6992, 0.5947, -0.05999, 0.133, -0.05999, 0.3819, -0.05999, 0.3962, 0.6901, 0.6385, 0.6781, 0.6701, 0.6578, 0.645, 0.6931, 0.6273, 0.728, 0.5841, 0.7229, 0.5641, 0.6807, 0.61, 1.171, 0.183, 0.8568, 0.183, 0.8923, 0.183, 0.6883, 0.6386, 0.7021, 0.6252, 0.6918, 0.5939, 0.6753, 0.609, 0.6929, 0.6211, 0.6987, 0.6538, 0.6832, 0.658, 0.6766, 0.631, 0.6897, 0.619, 0.68, 0.6089, 0.7062, 0.5842, 0.6861, 0.6353, 0.661, 0.6458, 0.684, 0.607, -0.048, 0.1908, -0.048, -0.01456, -0.048, 0.5449, 0.693, 0.6313, 0.6595, 0.6708, 0.6257, 0.6621, 1.121, 0.183, 1.397, 0.183, 0.8881, 0.183, 0.6911, 0.64, 0.695, 0.6446, 0.7404, 0.673, 0.7368, 0.6484, 0.7427, 0.622, 0.7015, 0.6312, 0.6896, 0.6274, 0.664, 0.6219, 0.6326, 0.6566, 0.6602, 0.652, 0.6632, 0.6932, 0.6959, 0.6454, -0.05999, 1.082, -0.05999, 1.082, -0.05999, 1.367, 0.6944, 0.6298, 0.6831, 0.6183, 0.7117, 0.5949, 0.6948, 0.6364, 0.6637, 0.6436, 0.6636, 0.5952, 0.6962, 0.6231, 0.654, 0.6514, 0.6524, 0.6169, 0.6901, 0.6196, 0.674, 0.5948, 0.648, 0.6184, 0.6572, 0.6285, 0.667, 0.6397, 0.6878, 0.6214, 0.6821, 0.6567, 0.6667, 0.6377, 0.5715, 0.183, 0.6622, 0.183, 0.3324, 0.183, 0.6769, 0.6235, 0.6342, 0.6193, 0.6581, 0.598, 0.6847, 0.6265, 0.663, 0.613, 0.6579, 0.6472, 0.7053, 0.6515, 0.6788, 0.6236, 0.6706, 0.6453, 0.6463, 0.6164, 0.4215, 0.183, 0.4215, 0.183, -0.002948, 0.183, 0.6903, 0.6374, 0.6469, 0.6921, 0.638, 0.6785, -0.048, 0.6054, -0.048, 0.9569, -0.048, 0.8906, 0.682, 0.6298, 0.6481, 0.6424, 0.6327, 0.6194, 0.685, 0.624, 0.6843, 0.6639, 0.7178, 0.6552, 0.6788, 0.6218, 0.7219, 0.6705, 0.7393, 0.6571, 0.7092, 0.6359, 0.6969, 0.6032, 0.6548, 0.183, 0.0273, 0.183, 0.3298, 0.183, 0.6854, 0.6317, 0.665, 0.6221, 0.7087, 0.6074, 0.6885, 0.6285, 0.6787, 0.6705, 0.6572, 0.6442, 0.6958, 0.635, 0.6617, 0.6162, 0.6484, 0.6414, 0.6571, 0.6522, 0.6664, 0.6706, 0.6996, 0.6428, 0.6932, 0.623, 0.6609, 0.5837, 0.6504, 0.6055, 0.633, 0.6306, 0.6677, 0.6326, 0.6817, 0.6255, 0.6564, 0.6484, 0.6465, 0.6385, 0.695, 0.6248, 0.682, 0.6081, 0.7293, 0.5986, 0.6869, 0.6254, 0.665, 0.6652, 0.6538, 0.6375, 0.6935, 0.6173, 0.6858, 0.6057, 0.6736, 0.5818, 0.7123, 0.59, 0.6893, 0.6413, 0.6237, 0.6497, 0.6569, 0.6296, 0.6929, 0.6211, 0.6682, 0.6041, 0.6778, 0.5683, -0.05999, 0.1289, -0.05999, 0.4598, -0.05999, 0.3819, 0.6868, 0.6211, 0.679, 0.5965, 0.6997, 0.5805, 0.7143, 0.5934, 0.7268, 0.5997, 0.6996, 0.6398, 0.6853, 0.6299, 0.667, 0.609, 0.6209, 0.6207, 0.6513, 0.6426, 0.6728, 0.6654, -0.05999, 0.6152, -0.05999, 0.8928, -0.05999, 0.8122, 0.6885, 0.6304, 0.6661, 0.6617, 0.6417, 0.6522, 0.6966, 0.6219, 0.6561, 0.6741, 0.6567, 0.6289, 0.6831, 0.6274, 0.669, 0.6561, 0.6503, 0.6538, 0.6644, 0.6216, 0.6813, 0.6255, 0.6888, 0.6144, 0.6699, 0.6118, 0.6892, 0.62, 0.6781, 0.6064, 0.6525, 0.6159, 0.6414, 0.643, 0.6904, 0.6381, 0.6393, 0.6479, 0.6849, 0.5961, 0.6908, 0.6374, 0.6934, 0.6217, 0.6844, 0.6122, 0.7107, 0.5882, 0.7203, 0.5983, 0.7513, 0.6352, 0.6939, 0.6578, 0.6889, 0.6319, 0.7119, 0.6706, 0.6797, 0.6904, 0.6604, 0.6405, 0.6971, 0.6333, 0.7284, 0.6023, 0.7142, 0.6432, 0.7116, 0.6853, 0.696, 0.6289, 0.6641, 0.6038, 0.6942, 0.5877, 0.6866, 0.6188, 0.7381, 0.5807, 0.6897, 0.5836, 0.6621, 0.6086, 0.6886, 0.6198, 0.7189, 0.5919, 0.7379, 0.6127, 0.6873, 0.6283, 0.666, 0.6682, 0.6519, 0.6415, 0.6854, 0.6252, 0.6794, 0.6093, 0.7094, 0.5815, 0.6935, 0.6151, 0.6784, 0.6006, 0.6971, 0.5734, 0.6935, 0.6151, 0.6971, 0.5734, 0.7144, 0.5929, 0.7029, 0.6356, 0.6932, 0.6305, 0.6656, 0.661, 0.6506, 0.6403, 0.6855, 0.6304, 0.6755, 0.6197, 0.7005, 0.597, 0.6875, 0.6243, 0.7254, 0.6659, 0.6941, 0.6969, 0.6802, 0.6811, 0.6645, 0.6639, -0.048, -0.2758, -0.048, -0.2758, -0.048, 0.07295, -0.048, -0.06573, -0.048, 0.2759, -0.048, 0.1698, 0.686, 0.6157, 0.6618, 0.6569, 0.6555, 0.6472, -0.048, -0.1463, -0.048, -0.06573, -0.048, 0.1698, -0.048, -0.0425, -0.048, 0.1908, -0.048, 0.1908, 0.6882, 0.6124, 0.6319, 0.6411, 0.6149, 0.6223, 0.6082, 0.6058, 0.6262, 0.578, 0.6815, 0.6261, 0.6751, 0.6207, 0.6564, 0.6109, 0.6858, 0.5838, 0.6763, 0.5738, 0.7042, 0.5484, 0.7228, 0.5691, 0.6966, 0.5937, 0.7064, 0.6039, 0.7325, 0.5797, 0.7425, 0.5897, 0.7162, 0.6137, 0.6967, 0.6524, 0.6846, 0.6271, 0.666, 0.6054, 0.6792, 0.5773, 0.7185, 0.558, 0.7374, 0.5788, 0.6924, 0.6131, 0.685, 0.624, 0.7178, 0.6552, 0.717, 0.6275, 0.6907, 0.6113, 0.6971, 0.639, 0.7404, 0.621, 0.6765, 0.6235, 0.7071, 0.6513, 0.7186, 0.6364, -0.048, 0.1563, -0.048, 0.6054, -0.048, 0.5449, 0.6887, 0.6195, 0.6276, 0.6279, 0.662, 0.6076, 0.6846, 0.5863, -0.048, -0.0425, -0.048, 0.1908, -0.048, 0.1814, -0.048, 0.5449, -0.048, 0.8906, -0.048, 0.8375, 0.6888, 0.641, 0.6669, 0.6354, 0.7002, 0.6089, 1.121, 0.183, 0.8881, 0.183, 1.078, 0.183, 1.588, 0.183, 1.588, 0.183, 1.355, 0.183, 1.355, 0.183, 1.355, 0.183, 1.121, 0.183, 1.121, 0.183, 0.8902, 0.183, 0.8881, 0.183, 0.7982, 0.245, 0.8003, 0.245, 0.4377, 0.245, 0.5276, 0.183, 0.6548, 0.183, 0.602, 0.183, 0.692, 0.6226, 0.6924, 0.57, 0.7413, 0.543, 0.5276, 0.183, 0.1883, 0.183, 0.1883, 0.183, 0.1883, 0.183, 0.04273, 0.183, -0.1232, 0.183, 0.1883, 0.183, 0.1883, 0.183, -0.1232, 0.183, 0.6942, 0.6357, 0.7171, 0.619, 0.6819, 0.6046, 0.6834, 0.6225, 0.6633, 0.6074, 0.697, 0.5791, 0.6878, 0.6214, 0.6803, 0.5943, 0.7045, 0.5759, -0.05999, 0.08404, -0.05999, 0.02365, -0.05999, 0.3819, 0.6863, 0.6228, 0.6622, 0.6412, 0.6675, 0.6146, 0.6826, 0.6312, 0.6465, 0.635, 0.6706, 0.6148, 0.6786, 0.6272, 0.6545, 0.6214, 0.6767, 0.6035, 0.6929, 0.6156, 0.6718, 0.6455, 0.6506, 0.6202, 0.674, 0.5948, 0.6866, 0.6215, 0.6691, 0.6466, 0.6592, 0.6351, 0.6826, 0.6325, 0.6626, 0.6284, 0.697, 0.6123, 0.6894, 0.6264, 0.6596, 0.6561, 0.6322, 0.6581, 0.6972, 0.6292, 0.7001, 0.6135, 0.7355, 0.5767, 0.6973, 0.6225, 0.651, 0.6187, 0.6685, 0.5974, 0.7056, 0.5773, 0.734, 0.6085, 0.6986, 0.6453, 0.5182, 0.2328, 0.001091, 0.2328, 0.001091, 0.2328, 0.5182, 0.2328, 1.588, 0.183, 1.588, 0.183, 1.588, 0.183, 1.464, 0.183, 1.355, 0.183, 0.685, 0.6284, 0.704, 0.631, 0.7102, 0.6091, 0.7006, 0.6137, 0.6982, 0.6206, 0.6669, 0.6268, 0.6407, 0.6538, 0.6333, 0.6437, 0.6766, 0.5889, 0.683, 0.5943, 0.6834, 0.6292, 0.6652, 0.6053, 0.652, 0.6173, 0.6158, 0.6579, 0.6382, 0.6727, 0.665, 0.6619, 0.6958, 0.6266, 0.6866, 0.6188, 0.6621, 0.6086, 0.6355, 0.6314, 0.6588, 0.6362, 0.6766, 0.6528, 0.8881, 0.183, 1.078, 0.183, 0.8881, 0.183, 0.6548, 0.183, 0.6548, 0.183, 0.602, 0.183, 0.004872, 0.8275, 0.004872, 0.8275, 0.004872, 0.8275, 0.004872, 0.8275, 0.004872, 0.8275, 0.004872, 0.8275, 0.004872, 0.8275, 0.004872, 0.8275, 0.004872, 0.8275, 1.031, 0.6011, 1.031, 0.6011, 1.031, 0.6011, 1.031, 0.6011, 1.031, 0.6011, 1.031, 0.6011, 1.071, 0.4998, 1.071, 0.4998, 1.031, 0.6011, 1.031, 0.6011, 1.031, 0.6011, 1.031, 0.6011, 1.031, 0.6011, 1.031, 0.6011, 0.004872, 0.8275, 0.004872, 0.8275, 0.004872, 0.8275, 0.004872, 0.8275, 0.004872, 0.8275, 0.004872, 0.8275, 0.004872, 0.8275, 0.004872, 0.8275, 1.1, 0.6936, -0.1591, 0.538, -0.1591, 0.538, 1.1, 0.6936, 1.1, 0.6936, 1.1, 0.6936, -0.1591, 0.538, -0.1591, 0.538, -0.1591, 0.538, 1.1, 0.6936, 1.55, 0.718, 1.452, 0.7179, 1.157, 0.7179, 0.7652, 0.7178, -1.392, 0.6393, -2.373, 0.6391, -3.06, 0.7173, -3.06, 0.2465, -2.863, 0.2465, -2.765, 0.2466, -2.569, 0.2466, 1.844, 0.2473, 2.923, 0.2474, 3.707, 0.2476, 4.002, 0.2472, 4.002, 0.7179, 3.708, 0.7234, 3.708, 0.7183, 3.414, 0.7186, 3.047, 0.7265, 3.021, 0.7182, 2.825, 0.7182, 2.629, 0.7182, 2.334, 0.7181, 2.138, 0.718, 2.04, 0.718, 1.844, 0.718, 1.588, 0.183, 1.41, 0.183, 1.464, 0.183, 0.6812, 0.6312, 0.7021, 0.6147, 0.6974, 0.6037, 0.6933, 0.6158, 0.6848, 0.589, 0.7096, 0.6059, 0.6805, 0.6306, 0.6645, 0.6341, 0.6505, 0.6089, -0.048, -0.2242, -0.048, 0.2439, -0.048, 0.3951, 0.6913, 0.6317, 0.6941, 0.5895, 0.6609, 0.5744, 0.6857, 0.6297, 0.6638, 0.6495, 0.68, 0.6195, 0.6907, 0.6111, 0.7158, 0.611, 0.7126, 0.6349, -0.05999, -0.3179, -0.05999, -0.2274, -0.05999, -0.2232, 0.6812, 0.6312, 0.6974, 0.6037, 0.6621, 0.6358, 0.6885, 0.6149, 0.6563, 0.6251, 0.661, 0.6092, 0.6771, 0.6254, 0.6621, 0.648, 0.6599, 0.6096, 0.6938, 0.6373, 0.6993, 0.6458, 0.713, 0.6327, 0.6861, 0.624, 0.6703, 0.6133, 0.6609, 0.6032, 0.6419, 0.5889, 0.6025, 0.6481, 0.618, 0.6716, 0.6407, 0.6853, 0.6649, 0.6564, 0.6559, 0.6454, 0.6852, 0.6245, 0.7075, 0.6051, 0.7093, 0.5716, 0.6899, 0.6303, 0.701, 0.6158, 0.6957, 0.6039, 0.6937, 0.6204, 0.7185, 0.5942, 0.6927, 0.5852, -0.05999, 0.5562, -0.05999, 0.8485, -0.05999, 0.6861, 1.588, 0.183, 1.118, 0.183, 1.397, 0.183, 0.6798, 0.6276, 0.6711, 0.611, 0.6918, 0.6076, 0.6783, 0.6298, 0.6528, 0.658, 0.661, 0.6458, 0.6954, 0.6287, 0.6845, 0.6091, 0.6993, 0.6116, 1.118, 0.183, 1.121, 0.183, 1.397, 0.183, 0.694, 0.6193, 0.7397, 0.6181, 0.6818, 0.5865, 0.6965, 0.6237, 0.664, 0.6335, 0.6678, 0.6413, -0.048, 0.3059, -0.048, 0.4241, -0.048, 0.8378, 1.104, 0.183, 0.6548, 0.183, 0.8629, 0.183, 0.683, 0.6352, 0.6903, 0.6252, 0.6554, 0.6229, 0.6604, 0.6551, 0.7017, 0.6303, 0.7072, 0.6089, 0.6781, 0.6187, 0.4197, 0.183, 0.1883, 0.183, 0.1878, 0.183, 0.6921, 0.628, 0.7126, 0.6089, 0.6704, 0.618, 0.6912, 0.6169, 0.6963, 0.5826, 0.6614, 0.6259, 0.7003, 0.6278, 0.6909, 0.6174, 0.6774, 0.6497, -0.048, 0.1545, -0.048, 0.2827, -0.048, -0.0425, 0.6913, 0.6284, 0.6613, 0.6563, 0.5701, 0.5614, 0.5966, 0.5245, -0.048, -0.0425, -0.048, 0.1908, -0.048, 0.1545, 0.6875, 0.6291, 0.6998, 0.5998, 0.6729, 0.6106, 1.606, 0.183, 1.409, 0.183, 0.9358, 0.183, 1.598, 0.183, 1.41, 0.183, 1.104, 0.183, 0.6916, 0.6193, 0.7131, 0.6009, 0.6762, 0.5819, 0.6913, 0.6192, 0.686, 0.5919, 0.6598, 0.6564, 0.691, 0.6265, 0.7163, 0.6003, 0.6746, 0.6127, 0.6852, 0.6245, 0.7074, 0.6732, 0.7023, 0.641, 0.6834, 0.6195, 0.695, 0.6478, 0.6986, 0.5865, 0.6993, 0.6208, 0.6869, 0.5904, 0.6674, 0.6229, 0.6981, 0.6209, 0.6936, 0.5962, 0.6736, 0.6197, 0.6921, 0.628, 0.6704, 0.618, 0.6722, 0.6515, 0.6913, 0.6277, 0.729, 0.6249, 0.71, 0.6122, 0.6836, 0.6246, 0.6739, 0.6134, 0.6382, 0.6716, 1.282, 0.183, 1.121, 0.183, 0.8337, 0.183, 0.694, 0.6345, 0.7075, 0.6023, 0.6383, 0.631, 0.6982, 0.6262, 0.734, 0.6209, 0.6875, 0.6063, 0.6833, 0.6192, 0.698, 0.5967, 0.6621, 0.5928, 0.6874, 0.6328, 0.6977, 0.5927, 0.654, 0.6064, 0.6984, 0.6258, 0.6889, 0.6154, 0.6695, 0.6392, 0.6931, 0.6273, 0.6807, 0.61, 0.6615, 0.6362, 0.6904, 0.6398, 0.6676, 0.6072, 0.6675, 0.654, 0.6903, 0.6394, 0.6696, 0.6428, 0.644, 0.6358, 0.6664, 0.6322, 0.6842, 0.625, 0.6865, 0.6137, 0.6541, 0.607, 0.6906, 0.624, 0.7273, 0.6042, 0.6715, 0.6007, 0.6822, 0.6257, 0.6693, 0.6096, 0.6361, 0.6373, -0.048, 0.9554, -0.048, 0.9771, -0.048, 1.357, 0.6809, 0.629, 0.717, 0.5885, 0.6845, 0.5988, 0.6804, 0.6219, 0.6578, 0.5993, 0.6408, 0.6337, 0.6881, 0.6326, 0.675, 0.6182, 0.66, 0.6533, 0.6896, 0.6172, 0.6755, 0.6414, 0.6485, 0.6338, 0.6893, 0.6378, 0.7007, 0.609, 0.6908, 0.6006, 0.6981, 0.6209, 0.724, 0.5869, 0.6936, 0.5962, 0.6983, 0.6284, 0.7235, 0.6605, 0.6898, 0.6595, 0.6845, 0.6237, 0.6547, 0.6173, 0.6427, 0.656, 0.6991, 0.6244, 0.7187, 0.5919, 0.6799, 0.5941, 0.6854, 0.6222, 0.7068, 0.6059, 0.6648, 0.6046, 1.171, 0.183, 0.8881, 0.183, 1.121, 0.183, 0.6898, 0.622, 0.7189, 0.6043, 0.683, 0.6096, 0.6856, 0.6346, 0.7429, 0.5923, 0.6924, 0.5867, 1.414, 0.183, 0.9758, 0.183, 0.8029, 0.183, 0.6942, 0.6365, 0.6852, 0.6264, 0.699, 0.6572, -0.048, -0.2758, -0.048, -0.0425, -0.048, -0.2758, 0.6841, 0.6214, 0.6638, 0.6457, 0.6492, 0.6316, 0.6456, 0.5792, 0.623, 0.5621, 0.6532, 0.543, 0.6661, 0.5598, 0.676, 0.5697, 0.6964, 0.5896, 0.7325, 0.5858, 0.6917, 0.6202, 0.6698, 0.6118, 0.6534, 0.6476, 0.6849, 0.6284, 0.6682, 0.6126, 0.6499, 0.6453, 1.598, 0.183, 1.104, 0.183, 1.409, 0.183, 0.9358, 0.183, 1.409, 0.183, 0.6878, 0.183, 1.409, 0.183, 1.104, 0.183, 0.6878, 0.183, 1.588, 0.183, 1.588, 0.183, 1.146, 0.183, 0.6958, 0.6234, 0.6853, 0.6087, 0.6644, 0.6581, 0.6982, 0.6261, 0.7194, 0.5937, 0.6892, 0.6151, -0.05999, -0.1579, -0.05999, -0.3179, -0.05999, -0.08462, 0.702, 0.6239, 0.7156, 0.6074, 0.6846, 0.6016, -0.05999, -0.3179, -0.05999, -0.3179, -0.05999, -0.07313, 0.6949, 0.6279, 0.7051, 0.6188, 0.6944, 0.6115, 0.6888, 0.636, 0.7155, 0.617, 0.6819, 0.6067, 0.6812, 0.6312, 0.7091, 0.6554, 0.7021, 0.6147, 0.6909, 0.6127, 0.7509, 0.6717, 0.7107, 0.5929, 0.6796, 0.6288, 0.7284, 0.6076, 0.6717, 0.6147, 0.6913, 0.6317, 0.7199, 0.6122, 0.6941, 0.5895, 0.6848, 0.631, 0.6937, 0.6191, 0.6581, 0.6071, 0.6702, 0.6428, 0.689, 0.6118, 0.6798, 0.6413, 0.7091, 0.6631, 0.6985, 0.6354, 0.6933, 0.6158, 0.7139, 0.5787, 0.6848, 0.589, 0.6971, 0.6183, 0.7362, 0.6559, 0.7174, 0.5989, 0.7014, 0.629, 0.7279, 0.6102, 0.6805, 0.5733, -0.05999, -0.06924, -0.05999, 0.004589, -0.05999, 0.2096, 0.6848, 0.631, 0.7215, 0.6295, 0.6937, 0.6191, 0.6843, 0.6302, 0.7178, 0.6335, 0.709, 0.6109, 0.6788, 0.6222, 0.7025, 0.5957, 0.6718, 0.5815, 0.6887, 0.6281, 0.7039, 0.6473, 0.7104, 0.6052, 0.6913, 0.6277, 0.71, 0.6122, 0.6912, 0.5975, 0.6992, 0.6261, 0.738, 0.6647, 0.696, 0.65, 0.6869, 0.6314, 0.726, 0.6057, 0.6801, 0.6068, 0.6833, 0.6317, 0.6995, 0.6593, 0.693, 0.6231, 0.7001, 0.6314, 0.7187, 0.6019, 0.6871, 0.5929, 0.6847, 0.6262, 0.7076, 0.6113, 0.6781, 0.5992, 0.6893, 0.6378, 0.6908, 0.6006, 0.6704, 0.5807, 0.6841, 0.6292, 0.7045, 0.649, 0.6979, 0.616, 0.004872, 0.8275, 0.004872, 0.8275, 0.004872, 0.8275, 0.7033, 0.6274, 0.7181, 0.6138, 0.6775, 0.6046, 0.6851, 0.631, 0.6867, 0.5927, 0.662, 0.6189, 0.6851, 0.6378, 0.7049, 0.6234, 0.6783, 0.6058, 0.6965, 0.6285, 0.704, 0.6106, 0.6782, 0.5994, 0.694, 0.6193, 0.7241, 0.6405, 0.7397, 0.6181, 0.6993, 0.6314, 0.7211, 0.6453, 0.6816, 0.6592, 0.6867, 0.6137, 0.6956, 0.6248, 0.6646, 0.6416, 0.6889, 0.6152, 0.669, 0.5951, 0.665, 0.6372, 0.6874, 0.6135, 0.6748, 0.6473, 0.6455, 0.6421, 0.6878, 0.6214, 0.7148, 0.646, 0.6821, 0.6567, 0.6872, 0.6133, 0.6978, 0.6222, 0.6816, 0.6373, -0.002948, 0.183, 0.4215, 0.183, 0.08997, 0.183, 0.6903, 0.6374, 0.638, 0.6785, 0.6715, 0.6275, 0.7002, 0.6239, 0.7095, 0.6475, 0.6775, 0.648, 0.6901, 0.6385, 0.7145, 0.648, 0.6781, 0.6701, 0.6966, 0.6219, 0.6567, 0.6289, 0.6778, 0.5989, 0.6878, 0.6323, 0.6879, 0.6653, 0.6538, 0.6906, 0.6386, 0.6766, 0.6951, 0.6326, 0.6783, 0.6668, 0.714, 0.6534, 0.6933, 0.6234, 0.7113, 0.6405, 0.6621, 0.6387, -0.048, -0.06573, -0.048, 0.07295, -0.048, 0.2759, -0.048, -0.0425, -0.048, -0.1463, -0.048, 0.1908, -0.048, -0.0425, -0.048, -0.01456, -0.048, 0.1908, 0.688, 0.6322, 0.675, 0.6742, 0.6626, 0.6603, 0.6919, 0.6202, 0.6697, 0.638, 0.6826, 0.61, 0.697, 0.6347, 0.671, 0.6583, 0.7159, 0.6555, 0.6973, 0.6225, 0.6986, 0.6453, 0.651, 0.6187, 0.6989, 0.6322, 0.7082, 0.6221, 0.6652, 0.5734, 0.6538, 0.5813, 0.6653, 0.6218, 0.6806, 0.6292, 0.6963, 0.6375, 0.6797, 0.6802, 0.685, 0.6284, 0.6638, 0.6471, 0.6964, 0.6421, 0.693, 0.627, 0.6756, 0.6492, 0.711, 0.6521, 0.6787, 0.6283, 0.6545, 0.6492, 0.666, 0.6066, 0.6937, 0.6226, 0.7048, 0.646, 0.7143, 0.6113, 0.6885, 0.6304, 0.6417, 0.6522, 0.6672, 0.6051, 0.8881, 0.183, 1.121, 0.183, 0.8868, 0.183, 0.6969, 0.6196, 0.6457, 0.6506, 0.6469, 0.6087, 0.6873, 0.6283, 0.6974, 0.6385, 0.666, 0.6682, 0.6788, 0.6236, 0.7093, 0.6536, 0.6706, 0.6453, -0.048, 0.2759, -0.048, 0.07295, -0.048, 0.3672, 0.6826, 0.6251, 0.6565, 0.6493, 0.6729, 0.6145, 0.6868, 0.6349, 0.6753, 0.6499, 0.6976, 0.6552, 0.6888, 0.641, 0.74, 0.6494, 0.6727, 0.6802, 0.6964, 0.6238, 0.6987, 0.6369, 0.6864, 0.6369, 0.6895, 0.6128, 0.6753, 0.6212, 0.7035, 0.6349, 0.6785, 0.6241, 0.6487, 0.6291, 0.669, 0.6047, 0.6803, 0.6275, 0.646, 0.6435, 0.6633, 0.6086, 0.6784, 0.6252, 0.6498, 0.6486, 0.6718, 0.6088, 0.6915, 0.6322, 0.6933, 0.6682, 0.6621, 0.627, 0.7004, 0.6239, 0.7055, 0.6218, 0.6454, 0.5628, 0.6328, 0.5729, 0.6439, 0.6026, 0.6224, 0.5861, 0.6135, 0.6313, 0.6413, 0.6417, 0.6046, 0.6432, 0.6233, 0.6906, 0.6687, 0.6542, 0.6514, 0.6319, 0.6823, 0.6377, 0.6911, 0.6147, 0.7114, 0.6398, 0.6676, 0.6335, -0.048, 1.203, -0.048, 1.124, -0.048, 1.484, 0.683, 0.6208, 0.6227, 0.6503, 0.6634, 0.6106, 0.3324, 0.183, 0.6622, 0.183, 0.3491, 0.183, 0.6946, 0.6232, 0.6789, 0.6412, 0.693, 0.648, 0.1883, 0.183, 0.3324, 0.183, -0.04502, 0.183, 0.69, 0.6399, 0.7091, 0.6569, 0.6766, 0.6497, 0.6933, 0.6234, 0.6621, 0.6387, 0.683, 0.6132, 0.6819, 0.6257, 0.6906, 0.6363, 0.6586, 0.6366, -0.048, 1.124, -0.048, 0.8811, -0.048, 0.838, -0.048, 0.691, -0.048, 0.8811, -0.048, 0.8906, 0.7013, 0.6259, 0.6517, 0.6357, 0.698, 0.597, 0.6825, 0.6235, 0.702, 0.6515, 0.7176, 0.6336, -0.048, 0.5449, -0.048, 0.6054, -0.048, 0.8906, 0.6948, 0.6222, 0.6683, 0.6192, 0.6601, 0.6561, 0.6951, 0.6502, 0.6548, 0.183, 0.2238, 0.183, 0.0273, 0.183, 0.6854, 0.6317, 0.6503, 0.6619, 0.665, 0.6221, 0.692, 0.6226, 0.6484, 0.6373, 0.6582, 0.5953, 0.3298, 0.183, 0.0273, 0.183, -0.2127, 0.183, -0.05999, 1.367, -0.05999, 1.082, -0.05999, 1.315, 0.6852, 0.626, 0.686, 0.6538, 0.7104, 0.6075, 0.6859, 0.6145, 0.6577, 0.6287, 0.6666, 0.5946, 0.6897, 0.62, 0.6939, 0.6529, 0.7048, 0.6285, -0.05999, 0.133, -0.05999, 0.1289, -0.05999, 0.3819, 0.6831, 0.6274, 0.6839, 0.6646, 0.669, 0.6561, 0.6966, 0.6219, 0.7154, 0.6406, 0.6927, 0.6646, 0.6908, 0.612, 0.669, 0.5981, 0.6914, 0.5668, 0.6885, 0.6163, 0.6712, 0.6507, 0.665, 0.6426, 0.6962, 0.6278, 0.717, 0.5898, 0.7359, 0.6106, 1.351, 0.183, 1.462, 0.183, 1.121, 0.183, 0.696, 0.6289, 0.6488, 0.6384, 0.6641, 0.6038, 0.6952, 0.6333, 0.6754, 0.6555, 0.6953, 0.6663, 0.6793, 0.6205, 0.6298, 0.6203, 0.6525, 0.5928, 0.6871, 0.6133, 0.6794, 0.644, 0.6776, 0.6029, -0.048, 0.6573, -0.048, 1.124, -0.048, 0.6573, 0.7003, 0.6278, 0.7144, 0.6546, 0.6813, 0.6578, 0.693, 0.6345, 0.7025, 0.6449, 0.667, 0.6581, 0.6972, 0.6292, 0.7355, 0.5767, 0.7545, 0.5975, 0.6903, 0.6219, 0.6817, 0.6111, 0.6699, 0.6339, 0.6996, 0.6403, 1.588, 0.183, 1.588, 0.183, 1.221, 0.183, 0.6882, 0.6346, 0.6629, 0.6542, 0.6798, 0.6245, 0.6866, 0.6139, 0.672, 0.6462, 0.6561, 0.6108, 0.6875, 0.6243, 0.6504, 0.6444, 0.678, 0.6139, 0.6988, 0.6307, 0.6813, 0.652, 0.6839, 0.61, 0.6932, 0.6305, 0.6506, 0.6403, 0.6648, 0.5993, 0.6837, 0.6201, 0.6145, 0.6547, 0.6553, 0.5889, -0.048, -0.06573, -0.048, -0.2758, -0.048, 0.07295, -0.048, -0.2758, -0.048, -0.2758, -0.048, -0.06573, -0.048, 0.4241, -0.048, 0.1698, -0.048, 0.4241, 0.681, 0.6266, 0.6388, 0.6624, 0.649, 0.6335, 0.695, 0.6339, 0.6877, 0.691, 0.653, 0.6943, 0.6934, 0.6217, 0.6649, 0.6509, 0.6844, 0.6122, 0.6886, 0.6198, 0.666, 0.6403, 0.6804, 0.6075, 0.6765, 0.6235, 0.6575, 0.6416, 0.7071, 0.6513, 0.6825, 0.6235, 0.6598, 0.6386, 0.702, 0.6515, -0.048, -0.01456, -0.048, 0.1563, -0.048, 0.5449, 0.6958, 0.63, 0.7083, 0.6439, 0.6797, 0.6716, 1.464, 0.183, 1.41, 0.183, 1.078, 0.183, 1.355, 0.183, 1.588, 0.183, 1.355, 0.183, 0.6795, 0.6259, 0.6421, 0.668, 0.6914, 0.5884, 0.6966, 0.624, 0.726, 0.6372, 0.7137, 0.6061, 0.6878, 0.6214, 0.6667, 0.6377, 0.6803, 0.5943, 0.6786, 0.6272, 0.6379, 0.6669, 0.6545, 0.6214, 0.6826, 0.6312, 0.6774, 0.6579, 0.6342, 0.6668, -0.05999, -0.08462, -0.05999, -0.3179, -0.05999, -0.2688, 0.6837, 0.6201, 0.6444, 0.6394, 0.6743, 0.6097, 0.6845, 0.6208, 0.706, 0.6373, 0.6949, 0.6077, 0.7017, 0.63, 0.7273, 0.6519, 0.7191, 0.6173, 0.683, 0.6183, 0.6687, 0.6327, 0.7007, 0.614, 0.6884, 0.6404, 0.724, 0.6524, 0.7106, 0.6213, 0.6826, 0.6268, 0.6679, 0.6243, 0.6634, 0.5769, 0.6954, 0.6349, 0.7534, 0.6665, 0.723, 0.6092, 0.694, 0.6364, 0.7073, 0.6675, 0.7162, 0.6223, 0.7017, 0.63, 0.6926, 0.6398, 0.7273, 0.6519, -0.05999, 0.2096, -0.05999, 0.5562, -0.05999, 0.6861, 0.6942, 0.6357, 0.7137, 0.6528, 0.7171, 0.619, 0.683, 0.6183, 0.7007, 0.614, 0.6953, 0.6055, 0.7002, 0.622, 0.7406, 0.6283, 0.7234, 0.6125, 0.6869, 0.6254, 0.6538, 0.6375, 0.6393, 0.6326, 0.6636, 0.6117, 0.6858, 0.6199, 0.7004, 0.6412, 0.7245, 0.5882, 0.3129, 0.589, 0.3129, 0.589, 0.3129, 0.589, 0.6867, 0.6191, 0.7037, 0.6056, 0.7073, 0.6349, 0.6912, 0.6185, 0.7187, 0.6291, 0.7065, 0.5935, 0.004872, 0.8275, 0.004872, 0.8275, 0.004872, 0.8275, 0.6826, 0.6268, 0.6938, 0.6552, 0.6788, 0.6438, 0.6897, 0.6308, 0.6465, 0.6579, 0.6585, 0.6379, -0.1591, 0.538, 1.1, 0.6936, -0.2783, 0.183, 1.031, 0.6011, 1.1, 0.6936, 1.1, 0.6936, -0.1591, 0.538, -0.1591, 0.538, -0.1591, 0.538, -0.3752, 0.4329, 1.283, 0.4306, 1.1, 0.6936, -0.1591, 0.538, 1.1, 0.6936, 1.1, 0.6936, -0.1591, 0.538, 0.6819, 0.6257, 0.6661, 0.6099, 0.6971, 0.593, 0.6882, 0.5819, 0.6239, 0.5225, 0.6218, 0.5094, 0.6043, 0.5123, 0.6024, 0.4886, 0.5932, 0.4784, 0.5669, 0.4567, 0.5394, 0.4702, 0.5302, 0.4592, 0.5558, 0.4361, 0.5293, 0.4459, 0.537, 0.4151, 0.5275, 0.4048, 0.4974, 0.4208, 0.5351, 0.3601, 0.5667, 0.3534, 0.5246, 0.315, 0.5487, 0.2714, 0.757, 0.5001, 0.734, 0.5397, 0.7497, 0.5569, 0.7066, 0.6037, 0.7157, 0.6136, 0.6906, 0.6363])
me_cube_005.materials.append(mat_wall)
me_cube_005.use_remesh_preserve_volume = False
me_cube_005.use_remesh_preserve_attributes = False
me_cube_005.use_mirror_vertex_groups = False
me_cube_005.update()

# ---- objects
ob_cube = bpy.data.objects.new('Cube', me_cube_005)

# ---- transforms, parenting, visibility, modifiers, constraints
ob_cube.location = (0.0, 0.0, 0.0)
ob_cube.rotation_euler = (-1.629e-07, 0.0, 0.0)
ob_cube.scale = (2.0, 2.5, 0.75)
ob_cube.color = (0.8, 0.8, 0.8, 1.0)
ob_cube.lineart.crease_threshold = 0.0

# ---- collection membership
col_collection_1.objects.link(ob_cube)

# ---- scene / render settings (as saved in the file)
scene.frame_start = 1; scene.frame_end = 250; scene.frame_set(1)
scene.render.engine = 'BLENDER_EEVEE_NEXT'
scene.render.resolution_percentage = 50
scene.render.dither_intensity = 0.0
scene.cycles.use_denoising = False
scene.cycles.samples = 10
scene.cycles.sampling_pattern = 'TABULATED_SOBOL'
scene.cycles.light_sampling_threshold = 0.0
scene.cycles.use_adaptive_sampling = False
scene.cycles.use_light_tree = False
scene.cycles.blur_glossy = 0.0
scene.cycles.volume_bounces = 1
scene.cycles.pixel_filter_type = 'GAUSSIAN'
scene.cycles.sample_clamp_indirect = 0.0
scene.view_settings.view_transform = 'Standard'
bpy.context.view_layer.update()

# ---- added for rendering (the .blend has no active camera and no usable light): camera, sun
cam_auto = bpy.data.cameras.new('AutoCamera')
cam_auto.lens = 50.0
cam_auto.sensor_width = 36.0
cam_auto.clip_end = 3705.57
ob_auto_camera = bpy.data.objects.new('AutoCamera', cam_auto)
scene.collection.objects.link(ob_auto_camera)
ob_auto_camera.location = (210.953, -253.073, 177.921)
ob_auto_camera.rotation_euler = (1.09748, -7.21219e-08, 0.694738)
scene.camera = ob_auto_camera
light_auto_sun = bpy.data.lights.new('AutoSun', 'SUN')
light_auto_sun.energy = 3.0
light_auto_sun.angle = 0.0523599
ob_auto_sun = bpy.data.objects.new('AutoSun', light_auto_sun)
scene.collection.objects.link(ob_auto_sun)
ob_auto_sun.rotation_euler = (0.872665, 0.174533, 0.523599)
bpy.context.view_layer.update()

